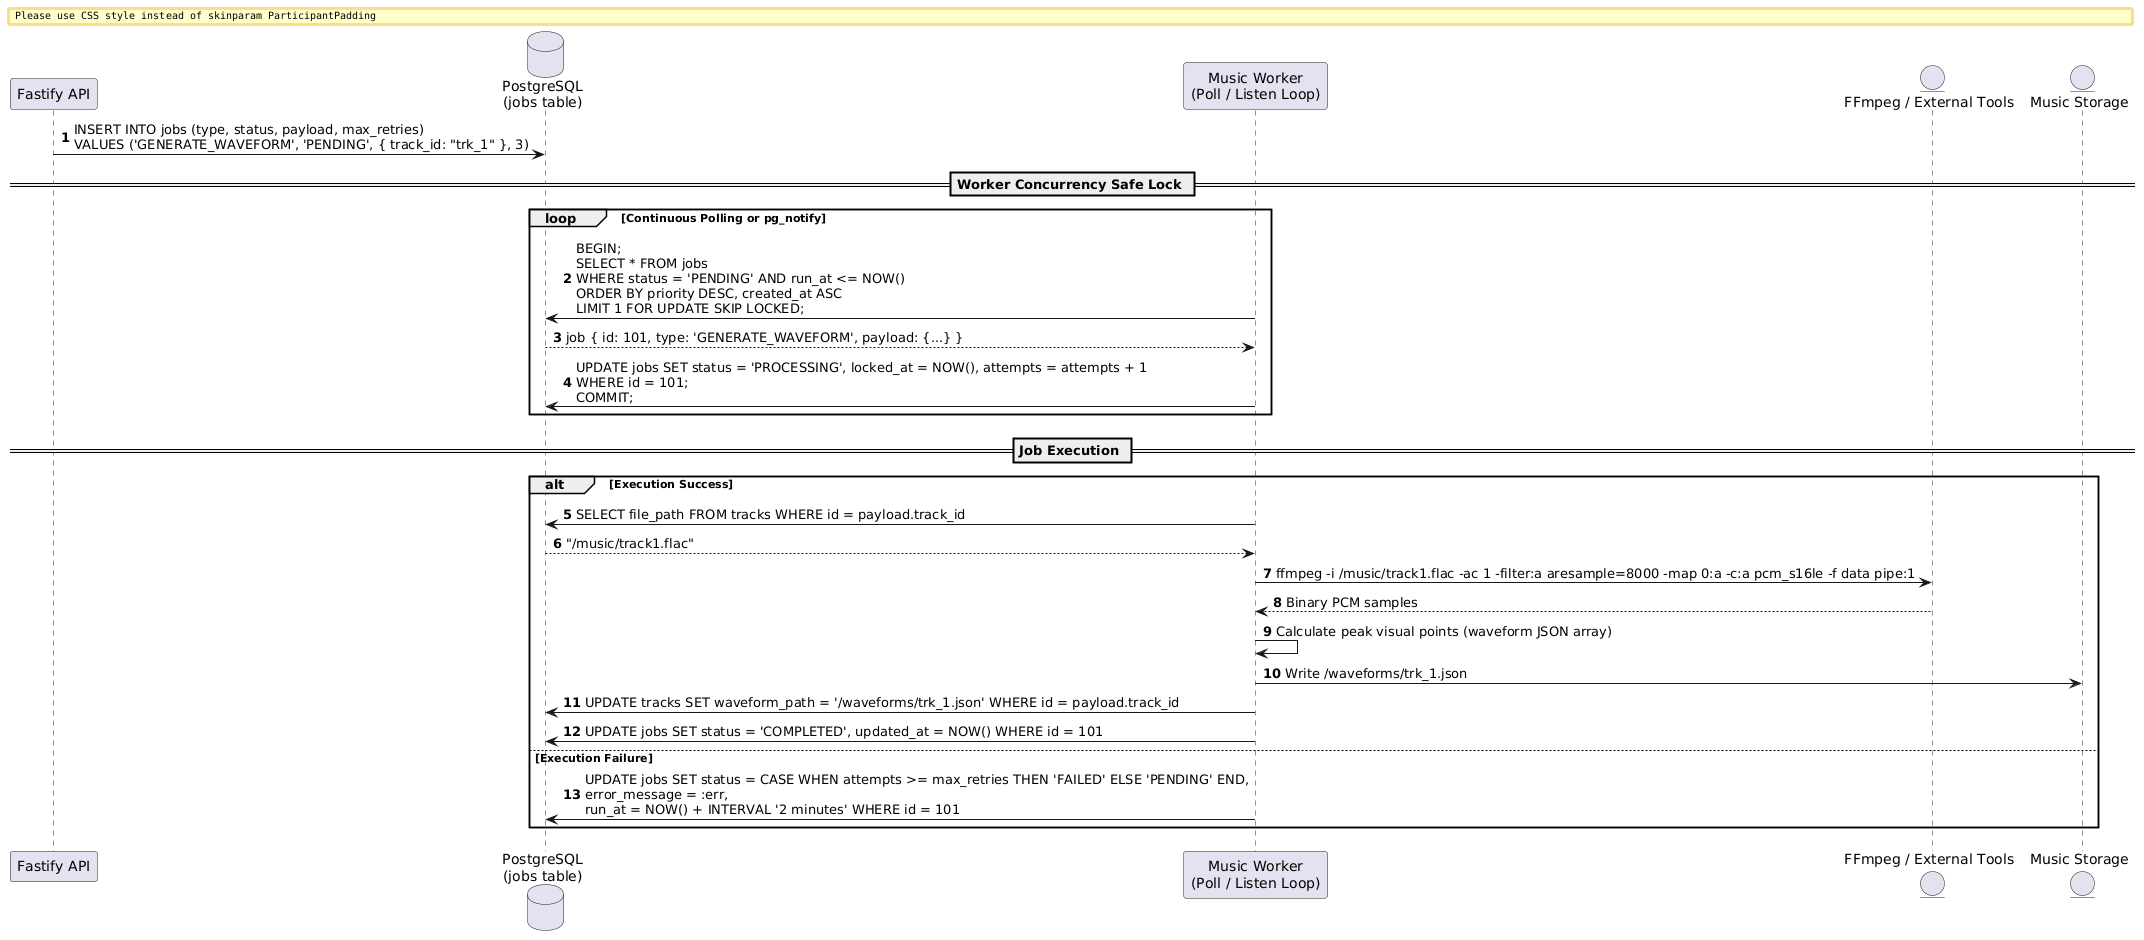

The diagram above was rendered by PlantUML. Its source (embedded in the PNG):
@startuml
autonumber
skinparam BoxPadding 10
skinparam ParticipantPadding 10

participant "Fastify API" as API
database "PostgreSQL\n(jobs table)" as DB
participant "Music Worker\n(Poll / Listen Loop)" as Worker
entity "FFmpeg / External Tools" as Tools
entity "Music Storage" as FS

API -> DB: INSERT INTO jobs (type, status, payload, max_retries)\nVALUES ('GENERATE_WAVEFORM', 'PENDING', { track_id: "trk_1" }, 3)

== Worker Concurrency Safe Lock ==

loop Continuous Polling or pg_notify
    Worker -> DB: BEGIN;\nSELECT * FROM jobs\nWHERE status = 'PENDING' AND run_at <= NOW()\nORDER BY priority DESC, created_at ASC\nLIMIT 1 FOR UPDATE SKIP LOCKED;
    DB --> Worker: job { id: 101, type: 'GENERATE_WAVEFORM', payload: {...} }
    Worker -> DB: UPDATE jobs SET status = 'PROCESSING', locked_at = NOW(), attempts = attempts + 1\nWHERE id = 101;\nCOMMIT;
end

== Job Execution ==

alt Execution Success
    Worker -> DB: SELECT file_path FROM tracks WHERE id = payload.track_id
    DB --> Worker: "/music/track1.flac"
    Worker -> Tools: ffmpeg -i /music/track1.flac -ac 1 -filter:a aresample=8000 -map 0:a -c:a pcm_s16le -f data pipe:1
    Tools --> Worker: Binary PCM samples
    Worker -> Worker: Calculate peak visual points (waveform JSON array)
    Worker -> FS: Write /waveforms/trk_1.json
    Worker -> DB: UPDATE tracks SET waveform_path = '/waveforms/trk_1.json' WHERE id = payload.track_id
    Worker -> DB: UPDATE jobs SET status = 'COMPLETED', updated_at = NOW() WHERE id = 101

else Execution Failure
    Worker -> DB: UPDATE jobs SET status = CASE WHEN attempts >= max_retries THEN 'FAILED' ELSE 'PENDING' END,\nerror_message = :err,\nrun_at = NOW() + INTERVAL '2 minutes' WHERE id = 101
end
@enduml